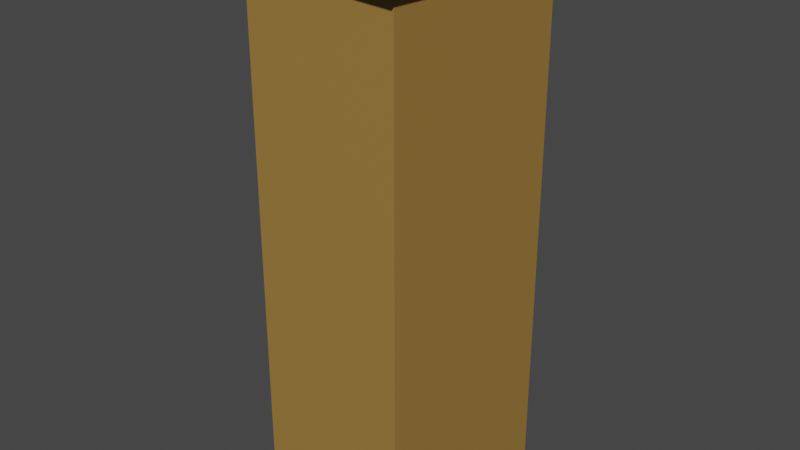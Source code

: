 # Source: bigbenmerged.blend  (saved by Blender 3.6.13; exported with 4.5.12 LTS)
import bpy
from mathutils import Matrix  # noqa: F401  (used for matrix-valued properties, if any)

bpy.ops.wm.read_factory_settings(use_empty=True)
scene = bpy.context.scene
scene.name = 'Scene'

# ---- collections
col_collection = bpy.data.collections.new('Collection'); scene.collection.children.link(col_collection)

# ---- images (referenced by path relative to the original .blend; pixels are not part of the script)
import os
ASSET_DIR = os.environ.get("B2B_ASSET_DIR", "")  # directory of the original .blend (textures are referenced by path, not embedded)
HERE = os.path.dirname(os.path.abspath(__file__))  # packed textures are extracted next to this script under _unpacked/

def load_image(name, relpath, width, height, colorspace="sRGB"):
    """Load a texture the original file referenced (path relative to the .blend, or extracted next to this script)."""
    p = next((c for c in (os.path.join(HERE, relpath), os.path.join(ASSET_DIR, relpath)) if relpath and os.path.exists(c)), "")
    if p:
        img = bpy.data.images.load(p, check_existing=True)
        img.name = name
    else:  # same state as the original file: an image datablock whose file is absent (Cycles renders it pink)
        img = bpy.data.images.new(name, width, height)
        img.source = "FILE"
        img.filepath = "//" + (relpath or name)
    img.colorspace_settings.name = colorspace
    return img
img_benclock_png = load_image('benclock.png', 'benclock.png', 1024, 1024, 'sRGB')

# ---- materials (node trees are filled in below, after node groups)
mat_material_001 = bpy.data.materials.new('Material.001')
mat_material_001.use_backface_culling = True
mat_material_001.use_transparent_shadow = False
mat_material_001.diffuse_color = (0.9305, 0.9638, 1.0, 1.0)
mat_material = bpy.data.materials.new('Material')
mat_material.alpha_threshold = 0.0
mat_material.use_transparent_shadow = False
mat_material.roughness = 0.5
mat_material.line_color = (0.0, 0.0, 0.0, 1.0)

# ---- material node trees
mat_material_001.use_nodes = True; mat_material_001.node_tree.nodes.clear()
_N = mat_material_001.node_tree.nodes; _L = mat_material_001.node_tree.links
n0 = _N.new('ShaderNodeOutputMaterial'); n0.name = 'Material Output'; n0.location = (300, 300)
n1 = _N.new('ShaderNodeBsdfPrincipled'); n1.name = 'Principled BSDF'; n1.location = (24, 282)
n1.distribution = 'GGX'
n1.subsurface_method = 'RANDOM_WALK_SKIN'
n1.inputs[2].default_value = 1.0
n1.inputs[3].default_value = 0.0
n1.inputs[27].default_value = (0.0, 0.0, 0.0, 1.0)
n1.inputs[28].default_value = 1.0
n2 = _N.new('ShaderNodeTexImage'); n2.name = 'Image Texture'; n2.location = (-266, 257)
n2.image = img_benclock_png
_L.new(n1.outputs[0], n0.inputs[0])
_L.new(n2.outputs[0], n1.inputs[0])
n0.is_active_output = True
mat_material.use_nodes = True; mat_material.node_tree.nodes.clear()
_N = mat_material.node_tree.nodes; _L = mat_material.node_tree.links
n0 = _N.new('ShaderNodeOutputMaterial'); n0.name = 'Material Output'; n0.location = (300, 300)
n1 = _N.new('ShaderNodeBsdfPrincipled'); n1.name = 'Principled BSDF'; n1.location = (10, 300)
n1.distribution = 'GGX'
n1.subsurface_method = 'RANDOM_WALK_SKIN'
n1.inputs[0].default_value = (0.3363, 0.1921, 0.04522, 1.0)
n1.inputs[3].default_value = 1.45
n1.inputs[27].default_value = (0.0, 0.0, 0.0, 1.0)
n1.inputs[28].default_value = 1.0
_L.new(n1.outputs[0], n0.inputs[0])
n0.is_active_output = True

# ---- world
world_world = bpy.data.worlds.new('World'); scene.world = world_world
world_world.use_nodes = True; world_world.node_tree.nodes.clear()
_N = world_world.node_tree.nodes; _L = world_world.node_tree.links
n0 = _N.new('ShaderNodeOutputWorld'); n0.name = 'World Output'; n0.location = (300, 300)
n1 = _N.new('ShaderNodeBackground'); n1.name = 'Background'; n1.location = (10, 300)
n1.inputs[0].default_value = (0.05088, 0.05088, 0.05088, 1.0)
_L.new(n1.outputs[0], n0.inputs[0])
n0.is_active_output = True
world_world.color = (0.05088, 0.05088, 0.05088)
world_world.use_sun_shadow = False
world_world.sun_shadow_jitter_overblur = 0.0

# ---- cameras
cam_camera = bpy.data.cameras.new('Camera')
cam_camera.clip_end = 100.0
cam_camera.ortho_scale = 7.314

# ---- meshes
me_cube_003 = bpy.data.meshes.new('Cube.003')
me_cube_003.from_pydata([(-0.6862, -0.6051, -1.121), (-0.6862, -0.6051, 1.121), (-0.6862, 0.6051, -1.121), (-0.6862, 0.6051, 1.121), (0.6862, -0.6051, -1.121), (0.6862, -0.6051, 1.121), (0.6862, 0.6051, -1.121), (0.6862, 0.6051, 1.121), (-0.8, -1.129, 0.99), (-0.8, 6.066, 0.99), (0.8, -1.129, 0.99), (0.8, 6.066, 0.99), (-0.8, -1.129, -0.99), (-0.8, 6.066, -0.99), (0.8, -1.129, -0.99), (0.8, 6.066, -0.99), (0.2785, -2.159, -0.3239), (-0.2785, -2.159, -0.3239), (7.228e-05, -3.266, -0.002898), (0.2785, -2.159, 0.3239), (0.2785, -3.266, 0.3239), (-0.2785, -2.159, 0.3239), (-0.9093, -0.8626, -1.072), (-0.9093, -0.8626, 1.072), (-0.9093, 0.8576, -1.072), (-0.9093, 0.8576, 1.072), (0.9093, -0.8626, -1.072), (0.9093, -0.8626, 1.072), (0.9093, 0.8576, -1.072), (0.9093, 0.8576, 1.072), (0.2921, -1.7, -0.3497), (0.2921, -2.167, -0.3497), (-0.2921, -1.7, -0.3497), (-0.2921, -2.167, -0.3497), (0.2921, -1.7, 0.3497), (0.2921, -2.167, 0.3497), (-0.2921, -1.7, 0.3497), (-0.2921, -2.167, 0.3497), (0.755, -1.027, -0.9057), (-0.755, -1.027, -0.9057), (0.0001953, -2.134, -0.008105), (0.755, -1.027, 0.9057), (0.755, -2.134, 0.9057), (-0.755, -1.027, 0.9057), (0.0119, -2.167, -0.01348), (0.0119, -3.776, -0.01348), (-0.0119, -2.167, -0.01348), (-0.0119, -3.776, -0.01348), (0.0119, -2.167, 0.01044), (0.0119, -3.776, 0.01044), (-0.0119, -2.167, 0.01044), (-0.0119, -3.776, 0.01044), (0.9586, -0.6051, -0.8491), (-0.9586, -0.6051, -0.8491), (0.9586, 0.6051, -0.8491), (-0.9586, 0.6051, -0.8491), (0.9586, -0.6051, 0.8491), (-0.9586, -0.6051, 0.8491), (0.9586, 0.6051, 0.8491), (-0.9586, 0.6051, 0.8491)], [(20, 19), (42, 41)], [(0, 1, 3, 2), (2, 3, 7, 6), (6, 7, 5, 4), (4, 5, 1, 0), (2, 6, 4, 0), (7, 3, 1, 5), (8, 12, 14, 10), (11, 10, 14, 15), (15, 14, 12, 13), (13, 9, 11, 15), (9, 8, 10, 11), (13, 12, 8, 9), (17, 18, 21), (17, 21, 19, 16), (17, 16, 18), (19, 18, 16), (21, 18, 19), (22, 23, 25, 24), (24, 25, 29, 28), (28, 29, 27, 26), (26, 27, 23, 22), (24, 28, 26, 22), (29, 25, 23, 27), (30, 31, 33, 32), (32, 33, 37, 36), (36, 37, 35, 34), (34, 35, 31, 30), (32, 36, 34, 30), (37, 33, 31, 35), (39, 40, 43), (39, 43, 41, 38), (39, 38, 40), (41, 40, 38), (43, 40, 41), (44, 45, 47, 46), (46, 47, 51, 50), (50, 51, 49, 48), (48, 49, 45, 44), (46, 50, 48, 44), (51, 47, 45, 49), (52, 53, 55, 54), (54, 55, 59, 58), (58, 59, 57, 56), (56, 57, 53, 52), (54, 58, 56, 52), (59, 55, 53, 57)])
me_cube_003.polygons.foreach_set('material_index', [0, 0, 0, 0, 0, 0, 1, 1, 1, 1, 1, 1, 1, 1, 1, 1, 1, 1, 1, 1, 1, 1, 1, 1, 1, 1, 1, 1, 1, 1, 1, 1, 1, 1, 1, 1, 1, 1, 1, 1, 0, 0, 0, 0, 0, 0])
_uv = me_cube_003.uv_layers.new(name='UVMap')
_uv.uv.foreach_set('vector', [0.375, 0.0, 0.625, 0.0, 0.625, 0.25, 0.375, 0.25, 0.375, 0.25, 0.625, 0.25, 0.625, 0.5, 0.375, 0.5, 0.375, 0.5, 0.625, 0.5, 0.625, 0.75, 0.375, 0.75, 0.375, 0.75, 0.625, 0.75, 0.625, 1.0, 0.375, 1.0, 0.0, 0.0, 1.0, 0.0, 1.0, 1.0, 0.0, 1.0, 0.0, 0.0, 1.0, 0.0, 1.0, 1.0, 0.0, 1.0, 0.625, 0.5, 0.875, 0.5, 0.875, 0.75, 0.625, 0.75, 0.375, 0.75, 0.625, 0.75, 0.625, 1.0, 0.375, 1.0, 0.375, 0.0, 0.625, 0.0, 0.625, 0.25, 0.375, 0.25, 0.125, 0.5, 0.375, 0.5, 0.375, 0.75, 0.125, 0.75, 0.375, 0.5, 0.625, 0.5, 0.625, 0.75, 0.375, 0.75, 0.375, 0.25, 0.625, 0.25, 0.625, 0.5, 0.375, 0.5, 0.125, 0.5, 0.625, 0.25, 0.375, 0.5, 0.125, 0.5, 0.375, 0.5, 0.375, 0.75, 0.125, 0.75, 0.375, 0.25, 0.125, 0.75, 0.625, 0.25, 0.375, 0.75, 0.625, 0.25, 0.125, 0.75, 0.375, 0.5, 0.625, 0.25, 0.375, 0.75, 0.375, 0.0, 0.625, 0.0, 0.625, 0.25, 0.375, 0.25, 0.375, 0.25, 0.625, 0.25, 0.625, 0.5, 0.375, 0.5, 0.375, 0.5, 0.625, 0.5, 0.625, 0.75, 0.375, 0.75, 0.375, 0.75, 0.625, 0.75, 0.625, 1.0, 0.375, 1.0, 0.125, 0.5, 0.375, 0.5, 0.375, 0.75, 0.125, 0.75, 0.625, 0.5, 0.875, 0.5, 0.875, 0.75, 0.625, 0.75, 0.375, 0.0, 0.625, 0.0, 0.625, 0.25, 0.375, 0.25, 0.375, 0.25, 0.625, 0.25, 0.625, 0.5, 0.375, 0.5, 0.375, 0.5, 0.625, 0.5, 0.625, 0.75, 0.375, 0.75, 0.375, 0.75, 0.625, 0.75, 0.625, 1.0, 0.375, 1.0, 0.125, 0.5, 0.375, 0.5, 0.375, 0.75, 0.125, 0.75, 0.625, 0.5, 0.875, 0.5, 0.875, 0.75, 0.625, 0.75, 0.125, 0.5, 0.625, 0.25, 0.375, 0.5, 0.125, 0.5, 0.375, 0.5, 0.375, 0.75, 0.125, 0.75, 0.375, 0.25, 0.125, 0.75, 0.625, 0.25, 0.375, 0.75, 0.625, 0.25, 0.125, 0.75, 0.375, 0.5, 0.625, 0.25, 0.375, 0.75, 0.375, 0.0, 0.625, 0.0, 0.625, 0.25, 0.375, 0.25, 0.375, 0.25, 0.625, 0.25, 0.625, 0.5, 0.375, 0.5, 0.375, 0.5, 0.625, 0.5, 0.625, 0.75, 0.375, 0.75, 0.375, 0.75, 0.625, 0.75, 0.625, 1.0, 0.375, 1.0, 0.125, 0.5, 0.375, 0.5, 0.375, 0.75, 0.125, 0.75, 0.625, 0.5, 0.875, 0.5, 0.875, 0.75, 0.625, 0.75, 0.375, 0.0, 0.625, 0.0, 0.625, 0.25, 0.375, 0.25, 0.375, 0.25, 0.625, 0.25, 0.625, 0.5, 0.375, 0.5, 0.375, 0.5, 0.625, 0.5, 0.625, 0.75, 0.375, 0.75, 0.375, 0.75, 0.625, 0.75, 0.625, 1.0, 0.375, 1.0, 0.0, 0.0, 1.0, 0.0, 1.0, 1.0, 0.0, 1.0, 0.0, 0.0, 1.0, 0.0, 1.0, 1.0, 0.0, 1.0])
me_cube_003.materials.append(mat_material_001)
me_cube_003.materials.append(mat_material)
me_cube_003.update()

# ---- objects
ob_camera = bpy.data.objects.new('Camera', cam_camera)
ob_bigben = bpy.data.objects.new('BigBen', me_cube_003)

# ---- transforms, parenting, visibility, modifiers, constraints
ob_camera.location = (7.359, -6.926, 4.958)
ob_camera.rotation_euler = (1.109, 0.0, 0.8149)
ob_camera.lock_rotations_4d = False
ob_camera.empty_display_type = 'ARROWS'
ob_camera.color = (0.0, 0.0, 0.0, 0.0)
ob_camera.display_type = 'WIRE'
ob_camera.lineart.crease_threshold = 0.0
ob_bigben.location = (0.0, 0.0, 3.787)
ob_bigben.rotation_euler = (1.571, 3.142, 1.571)
ob_bigben.scale = (1.25, 1.3, 1.01)

# ---- collection membership
col_collection.objects.link(ob_camera)
col_collection.objects.link(ob_bigben)

# ---- scene / render settings (as saved in the file)
scene.camera = ob_camera
scene.frame_start = 1; scene.frame_end = 250; scene.frame_set(15)
scene.render.engine = 'BLENDER_EEVEE_NEXT'
scene.cycles.sampling_pattern = 'TABULATED_SOBOL'
scene.view_settings.view_transform = 'Filmic'
bpy.context.view_layer.update()

# ---- added for rendering (the .blend has no usable light): sun
light_auto_sun = bpy.data.lights.new('AutoSun', 'SUN')
light_auto_sun.energy = 3.0
light_auto_sun.angle = 0.0523599
ob_auto_sun = bpy.data.objects.new('AutoSun', light_auto_sun)
scene.collection.objects.link(ob_auto_sun)
ob_auto_sun.rotation_euler = (0.872665, 0.174533, 0.523599)
bpy.context.view_layer.update()
